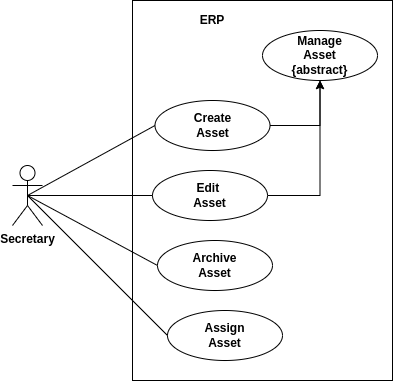

The diagram above was exported from draw.io. Its source (the exported page's mxGraphModel, read from the mxfile embedded in the PNG):
<mxGraphModel dx="1422" dy="864" grid="1" gridSize="10" guides="1" tooltips="1" connect="1" arrows="1" fold="1" page="1" pageScale="1" pageWidth="850" pageHeight="1100" math="0" shadow="0">
  <root>
    <mxCell id="0" />
    <mxCell id="1" parent="0" />
    <mxCell id="CSDpZ6ZEkEcXSfCnLmUc-2" value="" style="rounded=0;whiteSpace=wrap;html=1;" vertex="1" parent="1">
      <mxGeometry x="690" y="120" width="260" height="380" as="geometry" />
    </mxCell>
    <mxCell id="CSDpZ6ZEkEcXSfCnLmUc-3" value="ERP" style="text;html=1;strokeColor=none;fillColor=none;align=center;verticalAlign=middle;whiteSpace=wrap;rounded=0;fontStyle=1" vertex="1" parent="1">
      <mxGeometry x="710" y="130" width="120" height="20" as="geometry" />
    </mxCell>
    <mxCell id="CSDpZ6ZEkEcXSfCnLmUc-4" value="Manage&lt;br&gt;Asset&lt;br&gt;{abstract}" style="ellipse;whiteSpace=wrap;html=1;fontStyle=1;align=center;horizontal=1;labelBackgroundColor=none;labelBorderColor=none;shadow=0;" vertex="1" parent="1">
      <mxGeometry x="820" y="150" width="115" height="50" as="geometry" />
    </mxCell>
    <mxCell id="CSDpZ6ZEkEcXSfCnLmUc-5" style="edgeStyle=orthogonalEdgeStyle;rounded=0;orthogonalLoop=1;jettySize=auto;html=1;exitX=1;exitY=0.5;exitDx=0;exitDy=0;entryX=0.5;entryY=1;entryDx=0;entryDy=0;" edge="1" parent="1" source="CSDpZ6ZEkEcXSfCnLmUc-6" target="CSDpZ6ZEkEcXSfCnLmUc-4">
      <mxGeometry relative="1" as="geometry" />
    </mxCell>
    <mxCell id="CSDpZ6ZEkEcXSfCnLmUc-6" value="Create&lt;br&gt;Asset" style="ellipse;whiteSpace=wrap;html=1;fontStyle=1;align=center;horizontal=1;labelBackgroundColor=none;labelBorderColor=none;shadow=0;" vertex="1" parent="1">
      <mxGeometry x="712.5" y="220" width="115" height="50" as="geometry" />
    </mxCell>
    <mxCell id="CSDpZ6ZEkEcXSfCnLmUc-7" style="edgeStyle=orthogonalEdgeStyle;rounded=0;orthogonalLoop=1;jettySize=auto;html=1;exitX=1;exitY=0.5;exitDx=0;exitDy=0;entryX=0.5;entryY=1;entryDx=0;entryDy=0;" edge="1" parent="1" source="CSDpZ6ZEkEcXSfCnLmUc-8" target="CSDpZ6ZEkEcXSfCnLmUc-4">
      <mxGeometry relative="1" as="geometry" />
    </mxCell>
    <mxCell id="CSDpZ6ZEkEcXSfCnLmUc-8" value="Edit&amp;nbsp;&lt;br&gt;Asset" style="ellipse;whiteSpace=wrap;html=1;fontStyle=1;align=center;horizontal=1;labelBackgroundColor=none;labelBorderColor=none;shadow=0;" vertex="1" parent="1">
      <mxGeometry x="710" y="290" width="115" height="50" as="geometry" />
    </mxCell>
    <mxCell id="CSDpZ6ZEkEcXSfCnLmUc-9" value="" style="endArrow=none;html=1;entryX=0;entryY=0.5;entryDx=0;entryDy=0;exitX=0.5;exitY=0.5;exitDx=0;exitDy=0;exitPerimeter=0;" edge="1" parent="1" source="CSDpZ6ZEkEcXSfCnLmUc-12" target="CSDpZ6ZEkEcXSfCnLmUc-6">
      <mxGeometry width="50" height="50" relative="1" as="geometry">
        <mxPoint x="590" y="320" as="sourcePoint" />
        <mxPoint x="630" y="530" as="targetPoint" />
      </mxGeometry>
    </mxCell>
    <mxCell id="CSDpZ6ZEkEcXSfCnLmUc-12" value="Secretary" style="shape=umlActor;verticalLabelPosition=bottom;labelBackgroundColor=#ffffff;verticalAlign=top;html=1;outlineConnect=0;fontStyle=1" vertex="1" parent="1">
      <mxGeometry x="570" y="285" width="30" height="60" as="geometry" />
    </mxCell>
    <mxCell id="CSDpZ6ZEkEcXSfCnLmUc-13" style="edgeStyle=none;orthogonalLoop=1;jettySize=auto;html=1;exitX=0.5;exitY=0.5;exitDx=0;exitDy=0;exitPerimeter=0;entryX=0;entryY=0.5;entryDx=0;entryDy=0;endArrow=none;" edge="1" parent="1" source="CSDpZ6ZEkEcXSfCnLmUc-12" target="CSDpZ6ZEkEcXSfCnLmUc-8">
      <mxGeometry relative="1" as="geometry">
        <mxPoint x="605" y="370" as="sourcePoint" />
        <mxPoint x="712.5" y="385" as="targetPoint" />
      </mxGeometry>
    </mxCell>
    <mxCell id="CSDpZ6ZEkEcXSfCnLmUc-14" style="edgeStyle=none;orthogonalLoop=1;jettySize=auto;html=1;exitX=0.5;exitY=0.5;exitDx=0;exitDy=0;exitPerimeter=0;entryX=0;entryY=0.5;entryDx=0;entryDy=0;endArrow=none;" edge="1" parent="1" source="CSDpZ6ZEkEcXSfCnLmUc-12" target="CSDpZ6ZEkEcXSfCnLmUc-15">
      <mxGeometry relative="1" as="geometry">
        <mxPoint x="615" y="540" as="sourcePoint" />
        <mxPoint x="715" y="455" as="targetPoint" />
      </mxGeometry>
    </mxCell>
    <mxCell id="CSDpZ6ZEkEcXSfCnLmUc-15" value="Archive&lt;br&gt;Asset" style="ellipse;whiteSpace=wrap;html=1;fontStyle=1;align=center;horizontal=1;labelBackgroundColor=none;labelBorderColor=none;shadow=0;" vertex="1" parent="1">
      <mxGeometry x="715" y="360" width="115" height="50" as="geometry" />
    </mxCell>
    <mxCell id="CSDpZ6ZEkEcXSfCnLmUc-16" value="Assign&lt;br&gt;Asset" style="ellipse;whiteSpace=wrap;html=1;fontStyle=1;align=center;horizontal=1;labelBackgroundColor=none;labelBorderColor=none;shadow=0;" vertex="1" parent="1">
      <mxGeometry x="725" y="430" width="115" height="50" as="geometry" />
    </mxCell>
    <mxCell id="CSDpZ6ZEkEcXSfCnLmUc-17" style="edgeStyle=none;orthogonalLoop=1;jettySize=auto;html=1;exitX=0.5;exitY=0.5;exitDx=0;exitDy=0;exitPerimeter=0;entryX=0;entryY=0.5;entryDx=0;entryDy=0;endArrow=none;" edge="1" parent="1" source="CSDpZ6ZEkEcXSfCnLmUc-12" target="CSDpZ6ZEkEcXSfCnLmUc-16">
      <mxGeometry relative="1" as="geometry">
        <mxPoint x="595" y="325" as="sourcePoint" />
        <mxPoint x="725" y="395" as="targetPoint" />
      </mxGeometry>
    </mxCell>
  </root>
</mxGraphModel>